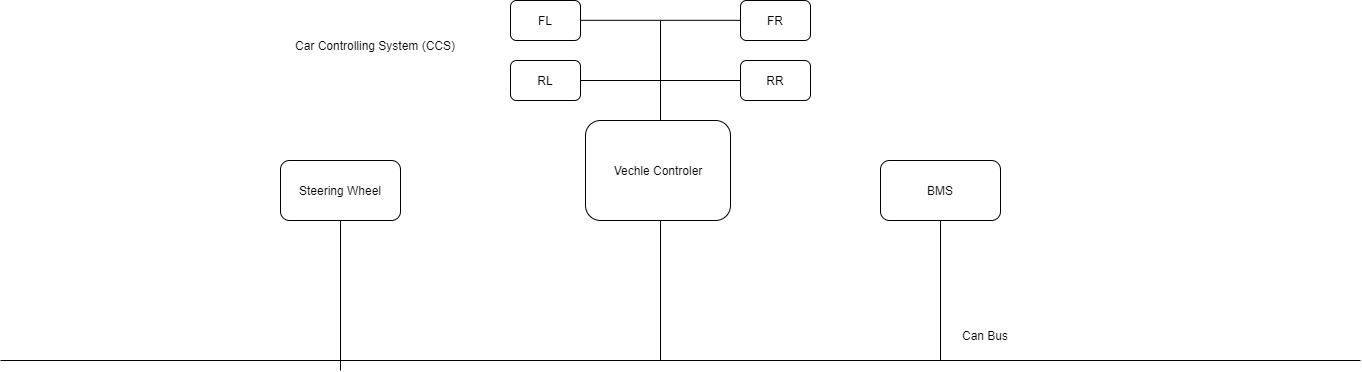

The diagram above was exported from draw.io. Its source (the exported page's mxGraphModel, read from the mxfile embedded in the PNG):
<mxGraphModel dx="1718" dy="450" grid="1" gridSize="10" guides="1" tooltips="1" connect="1" arrows="1" fold="1" page="1" pageScale="1" pageWidth="850" pageHeight="1100" math="0" shadow="0">
  <root>
    <mxCell id="0" />
    <mxCell id="1" parent="0" />
    <mxCell id="qVHmTTkGII5As66nJ0lY-1" value="" style="rounded=1;whiteSpace=wrap;html=1;" vertex="1" parent="1">
      <mxGeometry x="365" y="120" width="145" height="100" as="geometry" />
    </mxCell>
    <mxCell id="qVHmTTkGII5As66nJ0lY-2" value="Vechle Controler" style="text;html=1;strokeColor=none;fillColor=none;align=center;verticalAlign=middle;whiteSpace=wrap;rounded=0;" vertex="1" parent="1">
      <mxGeometry x="377.5" y="155" width="120" height="30" as="geometry" />
    </mxCell>
    <mxCell id="qVHmTTkGII5As66nJ0lY-3" value="" style="endArrow=none;html=1;" edge="1" parent="1">
      <mxGeometry width="50" height="50" relative="1" as="geometry">
        <mxPoint x="-220" y="360" as="sourcePoint" />
        <mxPoint x="1140" y="360" as="targetPoint" />
      </mxGeometry>
    </mxCell>
    <mxCell id="qVHmTTkGII5As66nJ0lY-4" value="" style="endArrow=none;html=1;" edge="1" parent="1">
      <mxGeometry width="50" height="50" relative="1" as="geometry">
        <mxPoint x="440" y="360" as="sourcePoint" />
        <mxPoint x="440" y="220" as="targetPoint" />
      </mxGeometry>
    </mxCell>
    <mxCell id="qVHmTTkGII5As66nJ0lY-5" value="" style="rounded=1;whiteSpace=wrap;html=1;" vertex="1" parent="1">
      <mxGeometry x="660" y="160" width="120" height="60" as="geometry" />
    </mxCell>
    <mxCell id="qVHmTTkGII5As66nJ0lY-6" value="BMS" style="text;html=1;strokeColor=none;fillColor=none;align=center;verticalAlign=middle;whiteSpace=wrap;rounded=0;" vertex="1" parent="1">
      <mxGeometry x="685" y="172.5" width="70" height="35" as="geometry" />
    </mxCell>
    <mxCell id="qVHmTTkGII5As66nJ0lY-7" value="" style="rounded=1;whiteSpace=wrap;html=1;" vertex="1" parent="1">
      <mxGeometry x="60" y="160" width="120" height="60" as="geometry" />
    </mxCell>
    <mxCell id="qVHmTTkGII5As66nJ0lY-9" value="Can Bus" style="text;html=1;strokeColor=none;fillColor=none;align=center;verticalAlign=middle;whiteSpace=wrap;rounded=0;" vertex="1" parent="1">
      <mxGeometry x="720" y="320" width="90" height="30" as="geometry" />
    </mxCell>
    <mxCell id="qVHmTTkGII5As66nJ0lY-10" value="Steering Wheel" style="text;html=1;strokeColor=none;fillColor=none;align=center;verticalAlign=middle;whiteSpace=wrap;rounded=0;" vertex="1" parent="1">
      <mxGeometry x="70" y="170" width="100" height="40" as="geometry" />
    </mxCell>
    <mxCell id="qVHmTTkGII5As66nJ0lY-11" value="Car Controlling System (CCS)" style="text;html=1;strokeColor=none;fillColor=none;align=center;verticalAlign=middle;whiteSpace=wrap;rounded=0;" vertex="1" parent="1">
      <mxGeometry x="50" y="20" width="210" height="50" as="geometry" />
    </mxCell>
    <mxCell id="qVHmTTkGII5As66nJ0lY-12" value="" style="endArrow=none;html=1;entryX=0.5;entryY=1;entryDx=0;entryDy=0;" edge="1" parent="1" target="qVHmTTkGII5As66nJ0lY-5">
      <mxGeometry width="50" height="50" relative="1" as="geometry">
        <mxPoint x="720" y="360" as="sourcePoint" />
        <mxPoint x="720" y="240" as="targetPoint" />
      </mxGeometry>
    </mxCell>
    <mxCell id="qVHmTTkGII5As66nJ0lY-13" value="" style="endArrow=none;html=1;entryX=0.5;entryY=1;entryDx=0;entryDy=0;" edge="1" parent="1" target="qVHmTTkGII5As66nJ0lY-7">
      <mxGeometry width="50" height="50" relative="1" as="geometry">
        <mxPoint x="120" y="370" as="sourcePoint" />
        <mxPoint x="120" y="240" as="targetPoint" />
      </mxGeometry>
    </mxCell>
    <mxCell id="qVHmTTkGII5As66nJ0lY-14" value="" style="endArrow=none;html=1;" edge="1" parent="1">
      <mxGeometry width="50" height="50" relative="1" as="geometry">
        <mxPoint x="440" y="120" as="sourcePoint" />
        <mxPoint x="440" y="20" as="targetPoint" />
      </mxGeometry>
    </mxCell>
    <mxCell id="qVHmTTkGII5As66nJ0lY-15" value="" style="rounded=1;whiteSpace=wrap;html=1;" vertex="1" parent="1">
      <mxGeometry x="520" width="70" height="40" as="geometry" />
    </mxCell>
    <mxCell id="qVHmTTkGII5As66nJ0lY-16" value="" style="rounded=1;whiteSpace=wrap;html=1;" vertex="1" parent="1">
      <mxGeometry x="290" width="70" height="40" as="geometry" />
    </mxCell>
    <mxCell id="qVHmTTkGII5As66nJ0lY-17" value="" style="rounded=1;whiteSpace=wrap;html=1;" vertex="1" parent="1">
      <mxGeometry x="520" y="60" width="70" height="40" as="geometry" />
    </mxCell>
    <mxCell id="qVHmTTkGII5As66nJ0lY-18" value="" style="rounded=1;whiteSpace=wrap;html=1;" vertex="1" parent="1">
      <mxGeometry x="290" y="60" width="70" height="40" as="geometry" />
    </mxCell>
    <mxCell id="qVHmTTkGII5As66nJ0lY-19" value="" style="endArrow=none;html=1;entryX=0;entryY=0.5;entryDx=0;entryDy=0;" edge="1" parent="1" target="qVHmTTkGII5As66nJ0lY-17">
      <mxGeometry width="50" height="50" relative="1" as="geometry">
        <mxPoint x="440" y="80" as="sourcePoint" />
        <mxPoint x="490" y="40" as="targetPoint" />
      </mxGeometry>
    </mxCell>
    <mxCell id="qVHmTTkGII5As66nJ0lY-21" value="" style="endArrow=none;html=1;exitX=1;exitY=0.5;exitDx=0;exitDy=0;" edge="1" parent="1" source="qVHmTTkGII5As66nJ0lY-18">
      <mxGeometry width="50" height="50" relative="1" as="geometry">
        <mxPoint x="360" y="89.5" as="sourcePoint" />
        <mxPoint x="440" y="80" as="targetPoint" />
      </mxGeometry>
    </mxCell>
    <mxCell id="qVHmTTkGII5As66nJ0lY-22" value="" style="endArrow=none;html=1;entryX=0;entryY=0.5;entryDx=0;entryDy=0;" edge="1" parent="1">
      <mxGeometry width="50" height="50" relative="1" as="geometry">
        <mxPoint x="440" y="19.83" as="sourcePoint" />
        <mxPoint x="520" y="19.83" as="targetPoint" />
      </mxGeometry>
    </mxCell>
    <mxCell id="qVHmTTkGII5As66nJ0lY-23" value="" style="endArrow=none;html=1;entryX=0;entryY=0.5;entryDx=0;entryDy=0;" edge="1" parent="1">
      <mxGeometry width="50" height="50" relative="1" as="geometry">
        <mxPoint x="360" y="19.83" as="sourcePoint" />
        <mxPoint x="440" y="19.83" as="targetPoint" />
      </mxGeometry>
    </mxCell>
    <mxCell id="qVHmTTkGII5As66nJ0lY-24" value="FL" style="text;html=1;strokeColor=none;fillColor=none;align=center;verticalAlign=middle;whiteSpace=wrap;rounded=0;" vertex="1" parent="1">
      <mxGeometry x="305" y="10" width="40" height="20" as="geometry" />
    </mxCell>
    <mxCell id="qVHmTTkGII5As66nJ0lY-25" value="RL" style="text;html=1;strokeColor=none;fillColor=none;align=center;verticalAlign=middle;whiteSpace=wrap;rounded=0;" vertex="1" parent="1">
      <mxGeometry x="305" y="70" width="40" height="20" as="geometry" />
    </mxCell>
    <mxCell id="qVHmTTkGII5As66nJ0lY-26" value="FR" style="text;html=1;strokeColor=none;fillColor=none;align=center;verticalAlign=middle;whiteSpace=wrap;rounded=0;" vertex="1" parent="1">
      <mxGeometry x="535" y="10" width="40" height="20" as="geometry" />
    </mxCell>
    <mxCell id="qVHmTTkGII5As66nJ0lY-27" value="RR" style="text;html=1;strokeColor=none;fillColor=none;align=center;verticalAlign=middle;whiteSpace=wrap;rounded=0;" vertex="1" parent="1">
      <mxGeometry x="535" y="70" width="40" height="20" as="geometry" />
    </mxCell>
  </root>
</mxGraphModel>